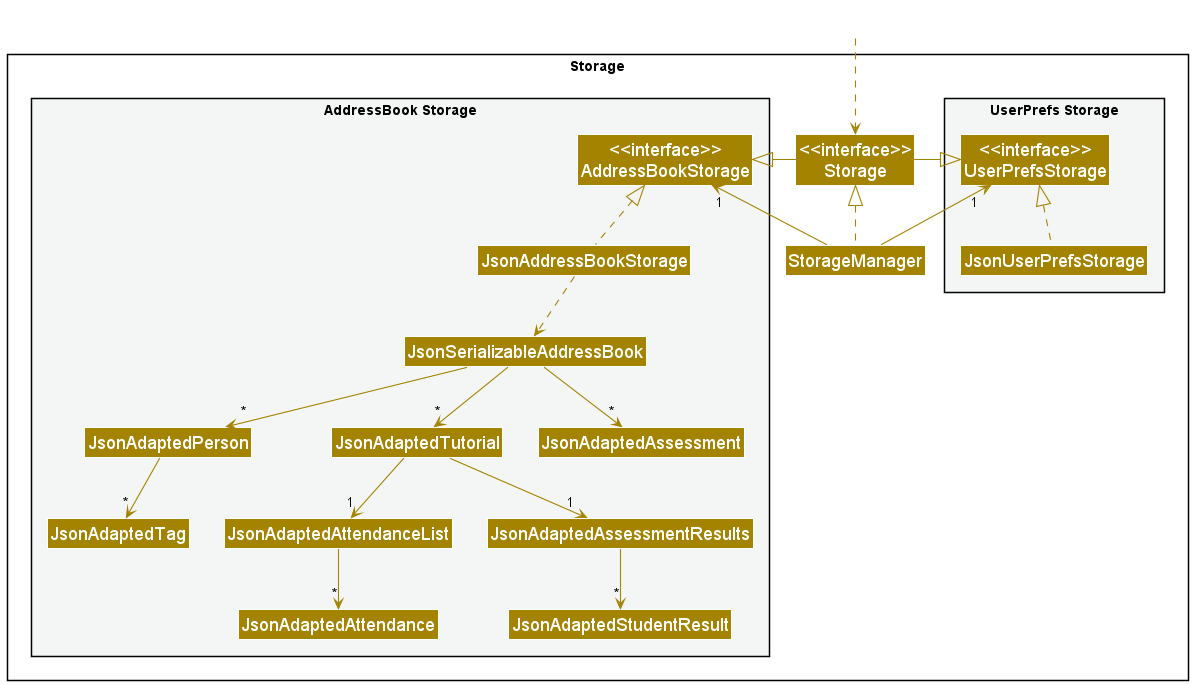

The diagram above was rendered by PlantUML. Its source (embedded in the PNG):
@startuml
!include style.puml
skinparam arrowThickness 1.1
skinparam arrowColor STORAGE_COLOR
skinparam classBackgroundColor STORAGE_COLOR
skinparam classFontSize 18

package Storage{

package "UserPrefs Storage" #F4F6F6{
Class "<<interface>>\nUserPrefsStorage" as UserPrefsStorage
Class JsonUserPrefsStorage
}

Class "<<interface>>\nStorage" as Storage
Class StorageManager

package "AddressBook Storage" #F4F6F6{
Class "<<interface>>\nAddressBookStorage" as AddressBookStorage
Class JsonAddressBookStorage
Class JsonSerializableAddressBook
Class JsonAdaptedPerson
Class JsonAdaptedTutorial
Class JsonAdaptedAttendanceList
Class JsonAdaptedAttendance
Class JsonAdaptedAssessment
Class JsonAdaptedAssessmentResults
Class JsonAdaptedStudentResult
Class JsonAdaptedTag
}

}

Class HiddenOutside #FFFFFF
HiddenOutside ..> Storage

StorageManager .up.|> Storage
StorageManager -up-> "1" UserPrefsStorage
StorageManager -up-> "1" AddressBookStorage

Storage -left-|> UserPrefsStorage
Storage -right-|> AddressBookStorage

JsonUserPrefsStorage .up.|> UserPrefsStorage
JsonAddressBookStorage .up.|> AddressBookStorage
JsonAddressBookStorage ..> JsonSerializableAddressBook
JsonSerializableAddressBook --> "*" JsonAdaptedPerson
JsonSerializableAddressBook --> "*" JsonAdaptedTutorial
JsonSerializableAddressBook --> "*" JsonAdaptedAssessment
JsonAdaptedPerson --> "*" JsonAdaptedTag
JsonAdaptedAssessmentResults --> "*" JsonAdaptedStudentResult
JsonAdaptedTutorial --> "1" JsonAdaptedAssessmentResults
JsonAdaptedTutorial --> "1" JsonAdaptedAttendanceList
JsonAdaptedAttendanceList --> "*" JsonAdaptedAttendance

@enduml